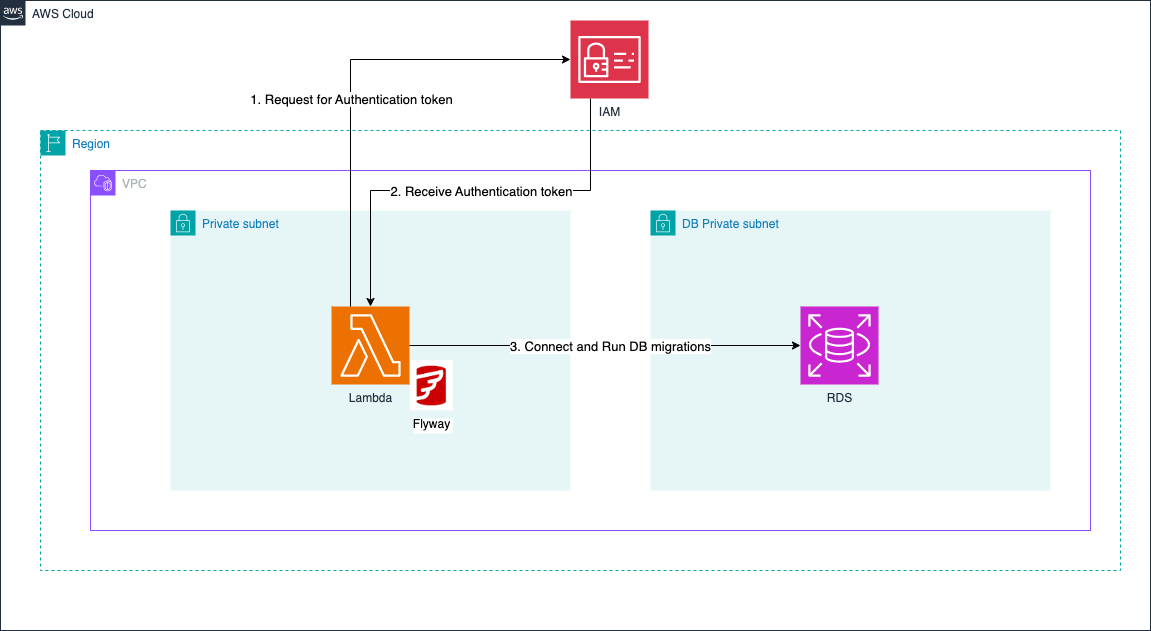

The diagram above was exported from draw.io. Its source (the exported page's mxGraphModel, read from the mxfile embedded in the PNG):
<mxGraphModel dx="2074" dy="1070" grid="1" gridSize="10" guides="1" tooltips="1" connect="1" arrows="1" fold="1" page="1" pageScale="1" pageWidth="850" pageHeight="1100" math="0" shadow="0">
  <root>
    <mxCell id="0" />
    <mxCell id="1" parent="0" />
    <mxCell id="zI_cCBCOzoPb1WvQy2Vb-1" value="AWS Cloud" style="points=[[0,0],[0.25,0],[0.5,0],[0.75,0],[1,0],[1,0.25],[1,0.5],[1,0.75],[1,1],[0.75,1],[0.5,1],[0.25,1],[0,1],[0,0.75],[0,0.5],[0,0.25]];outlineConnect=0;gradientColor=none;html=1;whiteSpace=wrap;fontSize=12;fontStyle=0;container=1;pointerEvents=0;collapsible=0;recursiveResize=0;shape=mxgraph.aws4.group;grIcon=mxgraph.aws4.group_aws_cloud_alt;strokeColor=#232F3E;fillColor=none;verticalAlign=top;align=left;spacingLeft=30;fontColor=#232F3E;dashed=0;" vertex="1" parent="1">
      <mxGeometry x="30" y="80" width="1150" height="630" as="geometry" />
    </mxCell>
    <mxCell id="zI_cCBCOzoPb1WvQy2Vb-2" value="Region" style="points=[[0,0],[0.25,0],[0.5,0],[0.75,0],[1,0],[1,0.25],[1,0.5],[1,0.75],[1,1],[0.75,1],[0.5,1],[0.25,1],[0,1],[0,0.75],[0,0.5],[0,0.25]];outlineConnect=0;gradientColor=none;html=1;whiteSpace=wrap;fontSize=12;fontStyle=0;container=1;pointerEvents=0;collapsible=0;recursiveResize=0;shape=mxgraph.aws4.group;grIcon=mxgraph.aws4.group_region;strokeColor=#00A4A6;fillColor=none;verticalAlign=top;align=left;spacingLeft=30;fontColor=#147EBA;dashed=1;" vertex="1" parent="zI_cCBCOzoPb1WvQy2Vb-1">
      <mxGeometry x="40" y="130" width="1080" height="440" as="geometry" />
    </mxCell>
    <mxCell id="zI_cCBCOzoPb1WvQy2Vb-3" value="VPC" style="points=[[0,0],[0.25,0],[0.5,0],[0.75,0],[1,0],[1,0.25],[1,0.5],[1,0.75],[1,1],[0.75,1],[0.5,1],[0.25,1],[0,1],[0,0.75],[0,0.5],[0,0.25]];outlineConnect=0;gradientColor=none;html=1;whiteSpace=wrap;fontSize=12;fontStyle=0;container=1;pointerEvents=0;collapsible=0;recursiveResize=0;shape=mxgraph.aws4.group;grIcon=mxgraph.aws4.group_vpc2;strokeColor=#8C4FFF;fillColor=none;verticalAlign=top;align=left;spacingLeft=30;fontColor=#AAB7B8;dashed=0;" vertex="1" parent="zI_cCBCOzoPb1WvQy2Vb-2">
      <mxGeometry x="50" y="40" width="1000" height="360" as="geometry" />
    </mxCell>
    <mxCell id="zI_cCBCOzoPb1WvQy2Vb-4" value="DB Private subnet" style="points=[[0,0],[0.25,0],[0.5,0],[0.75,0],[1,0],[1,0.25],[1,0.5],[1,0.75],[1,1],[0.75,1],[0.5,1],[0.25,1],[0,1],[0,0.75],[0,0.5],[0,0.25]];outlineConnect=0;gradientColor=none;html=1;whiteSpace=wrap;fontSize=12;fontStyle=0;container=1;pointerEvents=0;collapsible=0;recursiveResize=0;shape=mxgraph.aws4.group;grIcon=mxgraph.aws4.group_security_group;grStroke=0;strokeColor=#00A4A6;fillColor=#E6F6F7;verticalAlign=top;align=left;spacingLeft=30;fontColor=#147EBA;dashed=0;" vertex="1" parent="zI_cCBCOzoPb1WvQy2Vb-3">
      <mxGeometry x="560" y="40" width="400" height="280" as="geometry" />
    </mxCell>
    <mxCell id="zI_cCBCOzoPb1WvQy2Vb-5" value="RDS" style="sketch=0;points=[[0,0,0],[0.25,0,0],[0.5,0,0],[0.75,0,0],[1,0,0],[0,1,0],[0.25,1,0],[0.5,1,0],[0.75,1,0],[1,1,0],[0,0.25,0],[0,0.5,0],[0,0.75,0],[1,0.25,0],[1,0.5,0],[1,0.75,0]];outlineConnect=0;fontColor=#232F3E;fillColor=#C925D1;strokeColor=#ffffff;dashed=0;verticalLabelPosition=bottom;verticalAlign=top;align=center;html=1;fontSize=12;fontStyle=0;aspect=fixed;shape=mxgraph.aws4.resourceIcon;resIcon=mxgraph.aws4.rds;" vertex="1" parent="zI_cCBCOzoPb1WvQy2Vb-4">
      <mxGeometry x="150" y="96" width="78" height="78" as="geometry" />
    </mxCell>
    <mxCell id="zI_cCBCOzoPb1WvQy2Vb-6" value="Private subnet" style="points=[[0,0],[0.25,0],[0.5,0],[0.75,0],[1,0],[1,0.25],[1,0.5],[1,0.75],[1,1],[0.75,1],[0.5,1],[0.25,1],[0,1],[0,0.75],[0,0.5],[0,0.25]];outlineConnect=0;gradientColor=none;html=1;whiteSpace=wrap;fontSize=12;fontStyle=0;container=1;pointerEvents=0;collapsible=0;recursiveResize=0;shape=mxgraph.aws4.group;grIcon=mxgraph.aws4.group_security_group;grStroke=0;strokeColor=#00A4A6;fillColor=#E6F6F7;verticalAlign=top;align=left;spacingLeft=30;fontColor=#147EBA;dashed=0;" vertex="1" parent="zI_cCBCOzoPb1WvQy2Vb-3">
      <mxGeometry x="80" y="40" width="400" height="280" as="geometry" />
    </mxCell>
    <mxCell id="zI_cCBCOzoPb1WvQy2Vb-7" value="Lambda" style="sketch=0;points=[[0,0,0],[0.25,0,0],[0.5,0,0],[0.75,0,0],[1,0,0],[0,1,0],[0.25,1,0],[0.5,1,0],[0.75,1,0],[1,1,0],[0,0.25,0],[0,0.5,0],[0,0.75,0],[1,0.25,0],[1,0.5,0],[1,0.75,0]];outlineConnect=0;fontColor=#232F3E;fillColor=#ED7100;strokeColor=#ffffff;dashed=0;verticalLabelPosition=bottom;verticalAlign=top;align=center;html=1;fontSize=12;fontStyle=0;aspect=fixed;shape=mxgraph.aws4.resourceIcon;resIcon=mxgraph.aws4.lambda;" vertex="1" parent="zI_cCBCOzoPb1WvQy2Vb-6">
      <mxGeometry x="161" y="96" width="78" height="78" as="geometry" />
    </mxCell>
    <mxCell id="zI_cCBCOzoPb1WvQy2Vb-9" value="Flyway" style="shape=image;verticalLabelPosition=bottom;labelBackgroundColor=default;verticalAlign=top;aspect=fixed;imageAspect=0;image=data:image/png,(base64 omitted: 14312 chars);" vertex="1" parent="zI_cCBCOzoPb1WvQy2Vb-6">
      <mxGeometry x="240" y="150" width="43" height="50.38" as="geometry" />
    </mxCell>
    <mxCell id="zI_cCBCOzoPb1WvQy2Vb-8" style="edgeStyle=orthogonalEdgeStyle;rounded=0;orthogonalLoop=1;jettySize=auto;html=1;" edge="1" parent="zI_cCBCOzoPb1WvQy2Vb-3" source="zI_cCBCOzoPb1WvQy2Vb-7" target="zI_cCBCOzoPb1WvQy2Vb-5">
      <mxGeometry relative="1" as="geometry" />
    </mxCell>
    <mxCell id="zI_cCBCOzoPb1WvQy2Vb-15" value="&lt;font style=&quot;font-size: 13px;&quot;&gt;3. Connect and Run DB migrations&lt;/font&gt;" style="edgeLabel;html=1;align=center;verticalAlign=middle;resizable=0;points=[];" vertex="1" connectable="0" parent="zI_cCBCOzoPb1WvQy2Vb-8">
      <mxGeometry x="-0.2685" relative="1" as="geometry">
        <mxPoint x="57" as="offset" />
      </mxGeometry>
    </mxCell>
    <mxCell id="zI_cCBCOzoPb1WvQy2Vb-13" style="edgeStyle=orthogonalEdgeStyle;rounded=0;orthogonalLoop=1;jettySize=auto;html=1;" edge="1" parent="zI_cCBCOzoPb1WvQy2Vb-1" source="zI_cCBCOzoPb1WvQy2Vb-10" target="zI_cCBCOzoPb1WvQy2Vb-7">
      <mxGeometry relative="1" as="geometry">
        <Array as="points">
          <mxPoint x="590" y="190" />
          <mxPoint x="370" y="190" />
        </Array>
      </mxGeometry>
    </mxCell>
    <mxCell id="zI_cCBCOzoPb1WvQy2Vb-14" value="&lt;font style=&quot;font-size: 13px;&quot;&gt;2. Receive Authentication token&lt;/font&gt;" style="edgeLabel;html=1;align=center;verticalAlign=middle;resizable=0;points=[];" vertex="1" connectable="0" parent="zI_cCBCOzoPb1WvQy2Vb-13">
      <mxGeometry x="0.2056" relative="1" as="geometry">
        <mxPoint x="56" as="offset" />
      </mxGeometry>
    </mxCell>
    <mxCell id="zI_cCBCOzoPb1WvQy2Vb-10" value="IAM" style="sketch=0;points=[[0,0,0],[0.25,0,0],[0.5,0,0],[0.75,0,0],[1,0,0],[0,1,0],[0.25,1,0],[0.5,1,0],[0.75,1,0],[1,1,0],[0,0.25,0],[0,0.5,0],[0,0.75,0],[1,0.25,0],[1,0.5,0],[1,0.75,0]];outlineConnect=0;fontColor=#232F3E;fillColor=#DD344C;strokeColor=#ffffff;dashed=0;verticalLabelPosition=bottom;verticalAlign=top;align=center;html=1;fontSize=12;fontStyle=0;aspect=fixed;shape=mxgraph.aws4.resourceIcon;resIcon=mxgraph.aws4.identity_and_access_management;" vertex="1" parent="zI_cCBCOzoPb1WvQy2Vb-1">
      <mxGeometry x="570" y="20" width="78" height="78" as="geometry" />
    </mxCell>
    <mxCell id="zI_cCBCOzoPb1WvQy2Vb-11" style="edgeStyle=orthogonalEdgeStyle;rounded=0;orthogonalLoop=1;jettySize=auto;html=1;" edge="1" parent="zI_cCBCOzoPb1WvQy2Vb-1" source="zI_cCBCOzoPb1WvQy2Vb-7" target="zI_cCBCOzoPb1WvQy2Vb-10">
      <mxGeometry relative="1" as="geometry">
        <Array as="points">
          <mxPoint x="350" y="59" />
        </Array>
      </mxGeometry>
    </mxCell>
    <mxCell id="zI_cCBCOzoPb1WvQy2Vb-12" value="&lt;font style=&quot;font-size: 13px;&quot;&gt;1. Request for Authentication token&lt;/font&gt;" style="edgeLabel;html=1;align=center;verticalAlign=middle;resizable=0;points=[];" vertex="1" connectable="0" parent="zI_cCBCOzoPb1WvQy2Vb-11">
      <mxGeometry x="0.2934" relative="1" as="geometry">
        <mxPoint x="-55" y="39" as="offset" />
      </mxGeometry>
    </mxCell>
  </root>
</mxGraphModel>